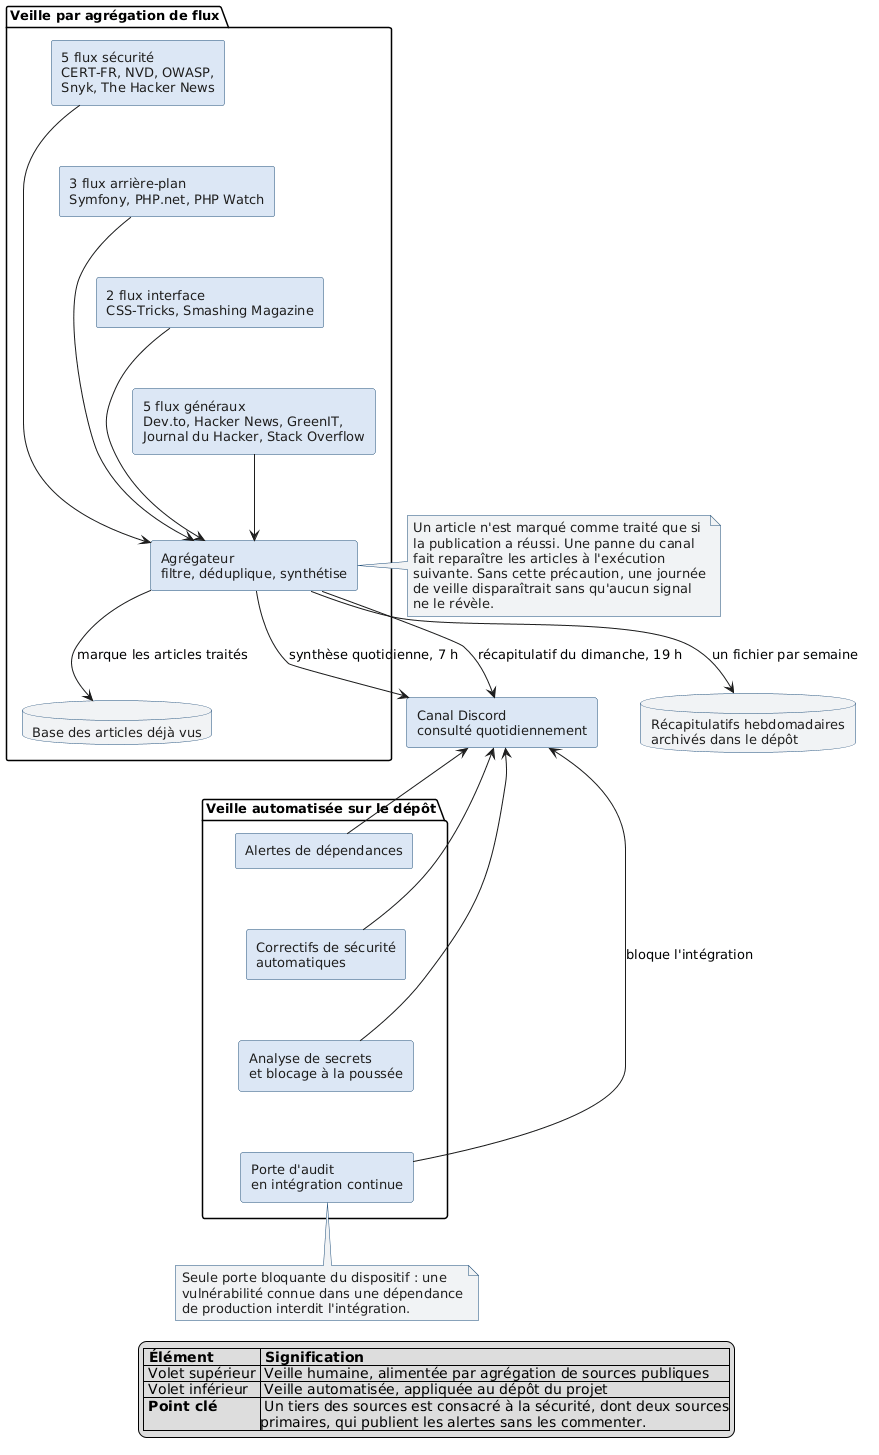

The diagram above was rendered by PlantUML. Its source (embedded in the PNG):
@startuml dispositif-veille
top to bottom direction
skinparam shadowing false
skinparam defaultFontName Helvetica
skinparam defaultFontSize 13
skinparam rectangle {
  BorderColor #1F4E79
  BackgroundColor #DCE7F5
  FontColor #1E1E1E
}
skinparam database {
  BorderColor #1F4E79
  BackgroundColor #F1F3F5
  FontColor #1E1E1E
}
skinparam note {
  BorderColor #1F4E79
  BackgroundColor #F1F3F5
  FontColor #1E1E1E
}

package "Veille par agrégation de flux" {
  rectangle "5 flux sécurité\nCERT-FR, NVD, OWASP,\nSnyk, The Hacker News" as SEC
  rectangle "3 flux arrière-plan\nSymfony, PHP.net, PHP Watch" as BACK
  rectangle "2 flux interface\nCSS-Tricks, Smashing Magazine" as FRONT
  rectangle "5 flux généraux\nDev.to, Hacker News, GreenIT,\nJournal du Hacker, Stack Overflow" as GEN

  rectangle "Agrégateur\nfiltre, déduplique, synthétise" as BOT
  database "Base des articles déjà vus" as SEEN
}

rectangle "Canal Discord\nconsulté quotidiennement" as DISCORD
database "Récapitulatifs hebdomadaires\narchivés dans le dépôt" as ARCHIVE

package "Veille automatisée sur le dépôt" {
  rectangle "Alertes de dépendances" as DEPALERT
  rectangle "Correctifs de sécurité\nautomatiques" as DEPFIX
  rectangle "Analyse de secrets\net blocage à la poussée" as SECRET
  rectangle "Porte d'audit\nen intégration continue" as AUDIT
}

SEC --> BOT
BACK --> BOT
FRONT --> BOT
GEN --> BOT

' Empile les sources en colonne (liens invisibles) pour contenir la largeur
SEC -[hidden]-> BACK
BACK -[hidden]-> FRONT
FRONT -[hidden]-> GEN

BOT --> SEEN : marque les articles traités
BOT --> DISCORD : synthèse quotidienne, 7 h
BOT --> DISCORD : récapitulatif du dimanche, 19 h
BOT --> ARCHIVE : un fichier par semaine

DEPALERT -up-> DISCORD
DEPFIX -up-> DISCORD
SECRET -up-> DISCORD
AUDIT -up-> DISCORD : bloque l'intégration

' Empile les flux du dépôt en colonne, sous le canal Discord
DEPALERT -[hidden]-> DEPFIX
DEPFIX -[hidden]-> SECRET
SECRET -[hidden]-> AUDIT

note right of BOT
  Un article n'est marqué comme traité que si
  la publication a réussi. Une panne du canal
  fait reparaître les articles à l'exécution
  suivante. Sans cette précaution, une journée
  de veille disparaîtrait sans qu'aucun signal
  ne le révèle.
end note

note bottom of AUDIT
  Seule porte bloquante du dispositif : une
  vulnérabilité connue dans une dépendance
  de production interdit l'intégration.
end note

legend bottom
|= Élément |= Signification |
| Volet supérieur | Veille humaine, alimentée par agrégation de sources publiques |
| Volet inférieur | Veille automatisée, appliquée au dépôt du projet |
| <b>Point clé</b> | Un tiers des sources est consacré à la sécurité, dont deux sources\nprimaires, qui publient les alertes sans les commenter. |
endlegend
@enduml